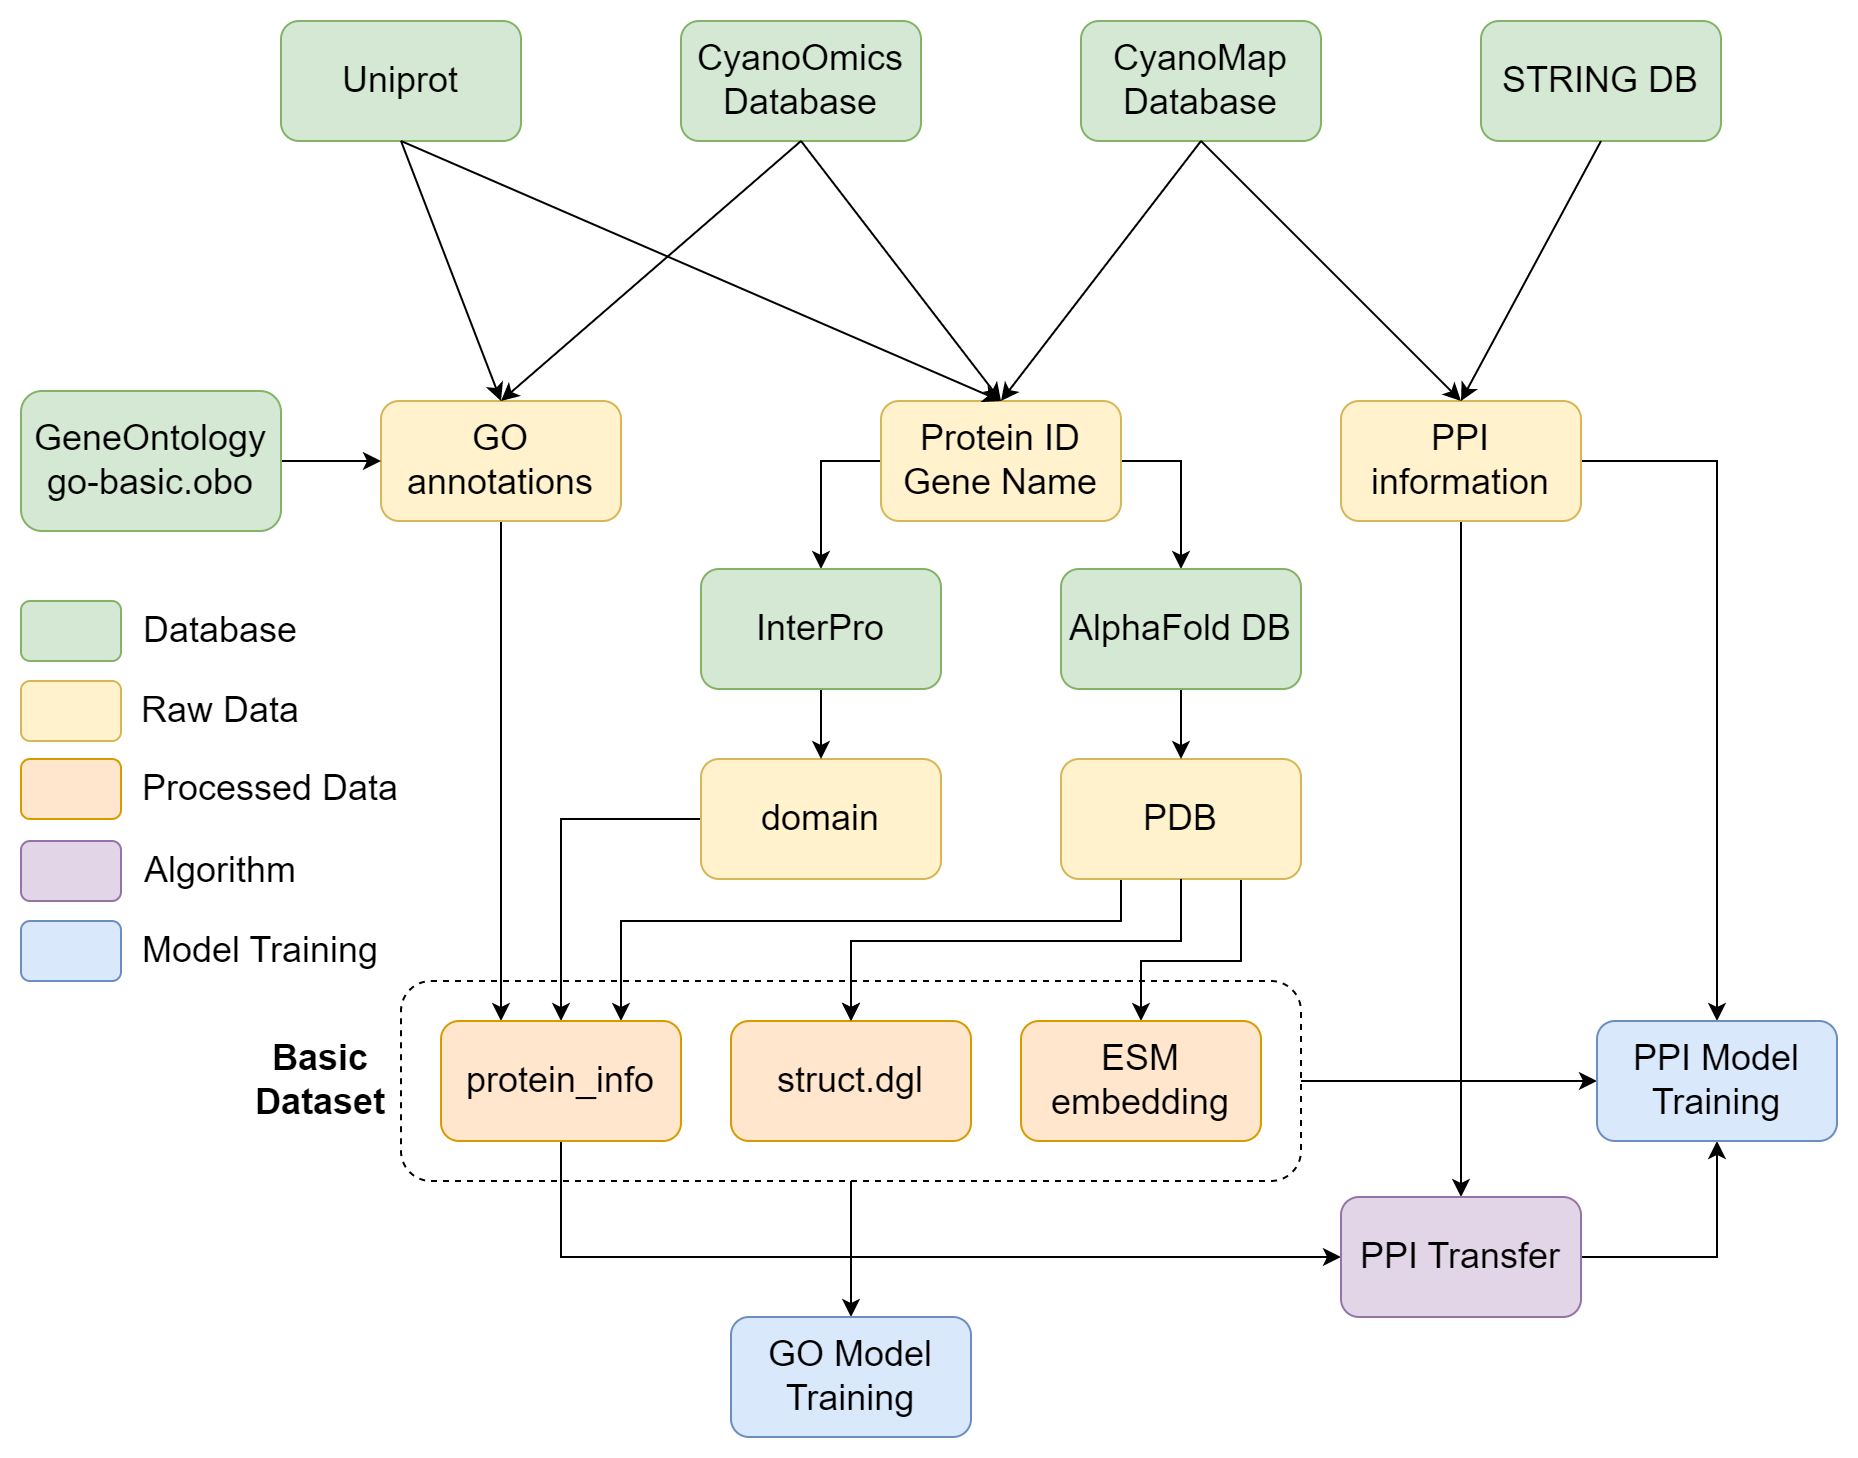

The diagram above was exported from draw.io. Its source (the exported page's mxGraphModel, read from the mxfile embedded in the PNG):
<mxGraphModel dx="1206" dy="702" grid="1" gridSize="10" guides="1" tooltips="1" connect="1" arrows="1" fold="1" page="1" pageScale="1" pageWidth="1169" pageHeight="827" math="0" shadow="0">
  <root>
    <mxCell id="0" />
    <mxCell id="1" parent="0" />
    <mxCell id="jMaLCOhcVJDILlXYjTOT-38" style="edgeStyle=orthogonalEdgeStyle;rounded=0;orthogonalLoop=1;jettySize=auto;html=1;exitX=0.5;exitY=1;exitDx=0;exitDy=0;entryX=0.5;entryY=0;entryDx=0;entryDy=0;" parent="1" source="jMaLCOhcVJDILlXYjTOT-36" target="jMaLCOhcVJDILlXYjTOT-37" edge="1">
      <mxGeometry relative="1" as="geometry" />
    </mxCell>
    <mxCell id="jMaLCOhcVJDILlXYjTOT-40" style="edgeStyle=orthogonalEdgeStyle;rounded=0;orthogonalLoop=1;jettySize=auto;html=1;exitX=1;exitY=0.5;exitDx=0;exitDy=0;entryX=0;entryY=0.5;entryDx=0;entryDy=0;" parent="1" source="jMaLCOhcVJDILlXYjTOT-36" target="jMaLCOhcVJDILlXYjTOT-39" edge="1">
      <mxGeometry relative="1" as="geometry" />
    </mxCell>
    <mxCell id="jMaLCOhcVJDILlXYjTOT-36" value="" style="rounded=1;whiteSpace=wrap;html=1;dashed=1;" parent="1" vertex="1">
      <mxGeometry x="200" y="500" width="450" height="100" as="geometry" />
    </mxCell>
    <mxCell id="jMaLCOhcVJDILlXYjTOT-46" style="edgeStyle=orthogonalEdgeStyle;rounded=0;orthogonalLoop=1;jettySize=auto;html=1;exitX=0.5;exitY=1;exitDx=0;exitDy=0;entryX=0.25;entryY=0;entryDx=0;entryDy=0;" parent="1" source="jMaLCOhcVJDILlXYjTOT-1" target="jMaLCOhcVJDILlXYjTOT-9" edge="1">
      <mxGeometry relative="1" as="geometry" />
    </mxCell>
    <mxCell id="jMaLCOhcVJDILlXYjTOT-1" value="&lt;font style=&quot;font-size: 18px;&quot;&gt;GO annotations&lt;/font&gt;" style="rounded=1;whiteSpace=wrap;html=1;fillColor=#fff2cc;strokeColor=#d6b656;" parent="1" vertex="1">
      <mxGeometry x="190" y="210" width="120" height="60" as="geometry" />
    </mxCell>
    <mxCell id="jMaLCOhcVJDILlXYjTOT-35" style="edgeStyle=orthogonalEdgeStyle;rounded=0;orthogonalLoop=1;jettySize=auto;html=1;exitX=0.5;exitY=1;exitDx=0;exitDy=0;entryX=0.5;entryY=0;entryDx=0;entryDy=0;" parent="1" source="jMaLCOhcVJDILlXYjTOT-2" target="jMaLCOhcVJDILlXYjTOT-33" edge="1">
      <mxGeometry relative="1" as="geometry" />
    </mxCell>
    <mxCell id="jMaLCOhcVJDILlXYjTOT-41" style="edgeStyle=orthogonalEdgeStyle;rounded=0;orthogonalLoop=1;jettySize=auto;html=1;exitX=1;exitY=0.5;exitDx=0;exitDy=0;entryX=0.5;entryY=0;entryDx=0;entryDy=0;" parent="1" source="jMaLCOhcVJDILlXYjTOT-2" target="jMaLCOhcVJDILlXYjTOT-39" edge="1">
      <mxGeometry relative="1" as="geometry" />
    </mxCell>
    <mxCell id="jMaLCOhcVJDILlXYjTOT-2" value="&lt;font style=&quot;font-size: 18px;&quot;&gt;PPI information&lt;/font&gt;" style="rounded=1;whiteSpace=wrap;html=1;fillColor=#fff2cc;strokeColor=#d6b656;" parent="1" vertex="1">
      <mxGeometry x="670" y="210" width="120" height="60" as="geometry" />
    </mxCell>
    <mxCell id="U26XwFRz2kM-ysdsPq8m-3" style="edgeStyle=orthogonalEdgeStyle;rounded=0;orthogonalLoop=1;jettySize=auto;html=1;exitX=0;exitY=0.5;exitDx=0;exitDy=0;entryX=0.5;entryY=0;entryDx=0;entryDy=0;fontSize=18;" edge="1" parent="1" source="jMaLCOhcVJDILlXYjTOT-3" target="U26XwFRz2kM-ysdsPq8m-1">
      <mxGeometry relative="1" as="geometry" />
    </mxCell>
    <mxCell id="U26XwFRz2kM-ysdsPq8m-4" style="edgeStyle=orthogonalEdgeStyle;rounded=0;orthogonalLoop=1;jettySize=auto;html=1;exitX=1;exitY=0.5;exitDx=0;exitDy=0;entryX=0.5;entryY=0;entryDx=0;entryDy=0;fontSize=18;" edge="1" parent="1" source="jMaLCOhcVJDILlXYjTOT-3" target="U26XwFRz2kM-ysdsPq8m-2">
      <mxGeometry relative="1" as="geometry" />
    </mxCell>
    <mxCell id="jMaLCOhcVJDILlXYjTOT-3" value="&lt;font style=&quot;font-size: 18px;&quot;&gt;Protein ID&lt;br&gt;Gene Name&lt;/font&gt;" style="rounded=1;whiteSpace=wrap;html=1;fillColor=#fff2cc;strokeColor=#d6b656;" parent="1" vertex="1">
      <mxGeometry x="440" y="210" width="120" height="60" as="geometry" />
    </mxCell>
    <mxCell id="jMaLCOhcVJDILlXYjTOT-50" style="edgeStyle=orthogonalEdgeStyle;rounded=0;orthogonalLoop=1;jettySize=auto;html=1;exitX=0.25;exitY=1;exitDx=0;exitDy=0;entryX=0.75;entryY=0;entryDx=0;entryDy=0;" parent="1" source="jMaLCOhcVJDILlXYjTOT-4" target="jMaLCOhcVJDILlXYjTOT-9" edge="1">
      <mxGeometry relative="1" as="geometry">
        <Array as="points">
          <mxPoint x="560" y="470" />
          <mxPoint x="310" y="470" />
        </Array>
      </mxGeometry>
    </mxCell>
    <mxCell id="jMaLCOhcVJDILlXYjTOT-51" style="edgeStyle=orthogonalEdgeStyle;rounded=0;orthogonalLoop=1;jettySize=auto;html=1;exitX=0.5;exitY=1;exitDx=0;exitDy=0;entryX=0.5;entryY=0;entryDx=0;entryDy=0;" parent="1" source="jMaLCOhcVJDILlXYjTOT-4" target="jMaLCOhcVJDILlXYjTOT-13" edge="1">
      <mxGeometry relative="1" as="geometry">
        <Array as="points">
          <mxPoint x="590" y="480" />
          <mxPoint x="425" y="480" />
        </Array>
      </mxGeometry>
    </mxCell>
    <mxCell id="jMaLCOhcVJDILlXYjTOT-52" style="edgeStyle=orthogonalEdgeStyle;rounded=0;orthogonalLoop=1;jettySize=auto;html=1;exitX=0.75;exitY=1;exitDx=0;exitDy=0;entryX=0.5;entryY=0;entryDx=0;entryDy=0;" parent="1" source="jMaLCOhcVJDILlXYjTOT-4" target="jMaLCOhcVJDILlXYjTOT-16" edge="1">
      <mxGeometry relative="1" as="geometry">
        <Array as="points">
          <mxPoint x="620" y="490" />
          <mxPoint x="570" y="490" />
        </Array>
      </mxGeometry>
    </mxCell>
    <mxCell id="jMaLCOhcVJDILlXYjTOT-4" value="&lt;font style=&quot;font-size: 18px;&quot;&gt;PDB&lt;/font&gt;" style="rounded=1;whiteSpace=wrap;html=1;fillColor=#fff2cc;strokeColor=#d6b656;" parent="1" vertex="1">
      <mxGeometry x="530" y="389" width="120" height="60" as="geometry" />
    </mxCell>
    <mxCell id="jMaLCOhcVJDILlXYjTOT-48" style="edgeStyle=orthogonalEdgeStyle;rounded=0;orthogonalLoop=1;jettySize=auto;html=1;exitX=0;exitY=0.5;exitDx=0;exitDy=0;entryX=0.5;entryY=0;entryDx=0;entryDy=0;" parent="1" source="jMaLCOhcVJDILlXYjTOT-7" target="jMaLCOhcVJDILlXYjTOT-9" edge="1">
      <mxGeometry relative="1" as="geometry" />
    </mxCell>
    <mxCell id="jMaLCOhcVJDILlXYjTOT-7" value="&lt;font style=&quot;font-size: 18px;&quot;&gt;domain&lt;/font&gt;" style="rounded=1;whiteSpace=wrap;html=1;fillColor=#fff2cc;strokeColor=#d6b656;" parent="1" vertex="1">
      <mxGeometry x="350" y="389" width="120" height="60" as="geometry" />
    </mxCell>
    <mxCell id="jMaLCOhcVJDILlXYjTOT-34" style="edgeStyle=orthogonalEdgeStyle;rounded=0;orthogonalLoop=1;jettySize=auto;html=1;exitX=0.5;exitY=1;exitDx=0;exitDy=0;entryX=0;entryY=0.5;entryDx=0;entryDy=0;" parent="1" source="jMaLCOhcVJDILlXYjTOT-9" target="jMaLCOhcVJDILlXYjTOT-33" edge="1">
      <mxGeometry relative="1" as="geometry" />
    </mxCell>
    <mxCell id="jMaLCOhcVJDILlXYjTOT-9" value="&lt;font style=&quot;font-size: 18px;&quot;&gt;protein_info&lt;/font&gt;" style="rounded=1;whiteSpace=wrap;html=1;fillColor=#ffe6cc;strokeColor=#d79b00;" parent="1" vertex="1">
      <mxGeometry x="220" y="520" width="120" height="60" as="geometry" />
    </mxCell>
    <mxCell id="jMaLCOhcVJDILlXYjTOT-13" value="&lt;font style=&quot;font-size: 18px;&quot;&gt;struct.dgl&lt;/font&gt;" style="rounded=1;whiteSpace=wrap;html=1;fillColor=#ffe6cc;strokeColor=#d79b00;" parent="1" vertex="1">
      <mxGeometry x="365" y="520" width="120" height="60" as="geometry" />
    </mxCell>
    <mxCell id="jMaLCOhcVJDILlXYjTOT-16" value="&lt;font style=&quot;font-size: 18px;&quot;&gt;ESM&lt;br&gt;embedding&lt;/font&gt;" style="rounded=1;whiteSpace=wrap;html=1;fillColor=#ffe6cc;strokeColor=#d79b00;" parent="1" vertex="1">
      <mxGeometry x="510" y="520" width="120" height="60" as="geometry" />
    </mxCell>
    <mxCell id="jMaLCOhcVJDILlXYjTOT-18" value="&lt;font style=&quot;font-size: 18px;&quot;&gt;CyanoMap&lt;br&gt;Database&lt;/font&gt;" style="rounded=1;whiteSpace=wrap;html=1;fillColor=#d5e8d4;strokeColor=#82b366;" parent="1" vertex="1">
      <mxGeometry x="540" y="20" width="120" height="60" as="geometry" />
    </mxCell>
    <mxCell id="jMaLCOhcVJDILlXYjTOT-19" value="&lt;font style=&quot;font-size: 18px;&quot;&gt;Uniprot&lt;/font&gt;" style="rounded=1;whiteSpace=wrap;html=1;fillColor=#d5e8d4;strokeColor=#82b366;" parent="1" vertex="1">
      <mxGeometry x="140" y="20" width="120" height="60" as="geometry" />
    </mxCell>
    <mxCell id="jMaLCOhcVJDILlXYjTOT-20" value="&lt;font style=&quot;font-size: 18px;&quot;&gt;STRING DB&lt;/font&gt;" style="rounded=1;whiteSpace=wrap;html=1;fillColor=#d5e8d4;strokeColor=#82b366;" parent="1" vertex="1">
      <mxGeometry x="740" y="20" width="120" height="60" as="geometry" />
    </mxCell>
    <mxCell id="jMaLCOhcVJDILlXYjTOT-21" value="&lt;font style=&quot;font-size: 18px;&quot;&gt;CyanoOmics&lt;br&gt;Database&lt;/font&gt;" style="rounded=1;whiteSpace=wrap;html=1;fillColor=#d5e8d4;strokeColor=#82b366;" parent="1" vertex="1">
      <mxGeometry x="340" y="20" width="120" height="60" as="geometry" />
    </mxCell>
    <mxCell id="jMaLCOhcVJDILlXYjTOT-24" value="" style="endArrow=classic;html=1;rounded=0;exitX=0.5;exitY=1;exitDx=0;exitDy=0;entryX=0.5;entryY=0;entryDx=0;entryDy=0;" parent="1" source="jMaLCOhcVJDILlXYjTOT-19" target="jMaLCOhcVJDILlXYjTOT-3" edge="1">
      <mxGeometry width="50" height="50" relative="1" as="geometry">
        <mxPoint x="530" y="210" as="sourcePoint" />
        <mxPoint x="580" y="160" as="targetPoint" />
      </mxGeometry>
    </mxCell>
    <mxCell id="jMaLCOhcVJDILlXYjTOT-25" value="" style="endArrow=classic;html=1;rounded=0;exitX=0.5;exitY=1;exitDx=0;exitDy=0;entryX=0.5;entryY=0;entryDx=0;entryDy=0;" parent="1" source="jMaLCOhcVJDILlXYjTOT-19" target="jMaLCOhcVJDILlXYjTOT-1" edge="1">
      <mxGeometry width="50" height="50" relative="1" as="geometry">
        <mxPoint x="530" y="210" as="sourcePoint" />
        <mxPoint x="580" y="160" as="targetPoint" />
      </mxGeometry>
    </mxCell>
    <mxCell id="jMaLCOhcVJDILlXYjTOT-27" value="" style="endArrow=classic;html=1;rounded=0;exitX=0.5;exitY=1;exitDx=0;exitDy=0;entryX=0.5;entryY=0;entryDx=0;entryDy=0;" parent="1" source="jMaLCOhcVJDILlXYjTOT-20" target="jMaLCOhcVJDILlXYjTOT-2" edge="1">
      <mxGeometry width="50" height="50" relative="1" as="geometry">
        <mxPoint x="530" y="210" as="sourcePoint" />
        <mxPoint x="580" y="160" as="targetPoint" />
      </mxGeometry>
    </mxCell>
    <mxCell id="jMaLCOhcVJDILlXYjTOT-28" value="" style="endArrow=classic;html=1;rounded=0;exitX=0.5;exitY=1;exitDx=0;exitDy=0;entryX=0.5;entryY=0;entryDx=0;entryDy=0;" parent="1" source="jMaLCOhcVJDILlXYjTOT-18" target="jMaLCOhcVJDILlXYjTOT-3" edge="1">
      <mxGeometry width="50" height="50" relative="1" as="geometry">
        <mxPoint x="560" y="350" as="sourcePoint" />
        <mxPoint x="610" y="300" as="targetPoint" />
      </mxGeometry>
    </mxCell>
    <mxCell id="jMaLCOhcVJDILlXYjTOT-29" value="" style="endArrow=classic;html=1;rounded=0;exitX=0.5;exitY=1;exitDx=0;exitDy=0;entryX=0.5;entryY=0;entryDx=0;entryDy=0;" parent="1" source="jMaLCOhcVJDILlXYjTOT-18" target="jMaLCOhcVJDILlXYjTOT-2" edge="1">
      <mxGeometry width="50" height="50" relative="1" as="geometry">
        <mxPoint x="560" y="350" as="sourcePoint" />
        <mxPoint x="610" y="300" as="targetPoint" />
      </mxGeometry>
    </mxCell>
    <mxCell id="jMaLCOhcVJDILlXYjTOT-30" value="" style="endArrow=classic;html=1;rounded=0;exitX=0.5;exitY=1;exitDx=0;exitDy=0;entryX=0.5;entryY=0;entryDx=0;entryDy=0;" parent="1" source="jMaLCOhcVJDILlXYjTOT-21" target="jMaLCOhcVJDILlXYjTOT-3" edge="1">
      <mxGeometry width="50" height="50" relative="1" as="geometry">
        <mxPoint x="560" y="350" as="sourcePoint" />
        <mxPoint x="610" y="300" as="targetPoint" />
      </mxGeometry>
    </mxCell>
    <mxCell id="jMaLCOhcVJDILlXYjTOT-31" value="" style="endArrow=classic;html=1;rounded=0;exitX=0.5;exitY=1;exitDx=0;exitDy=0;entryX=0.5;entryY=0;entryDx=0;entryDy=0;" parent="1" source="jMaLCOhcVJDILlXYjTOT-21" target="jMaLCOhcVJDILlXYjTOT-1" edge="1">
      <mxGeometry width="50" height="50" relative="1" as="geometry">
        <mxPoint x="560" y="350" as="sourcePoint" />
        <mxPoint x="610" y="300" as="targetPoint" />
      </mxGeometry>
    </mxCell>
    <mxCell id="jMaLCOhcVJDILlXYjTOT-42" style="edgeStyle=orthogonalEdgeStyle;rounded=0;orthogonalLoop=1;jettySize=auto;html=1;exitX=1;exitY=0.5;exitDx=0;exitDy=0;entryX=0.5;entryY=1;entryDx=0;entryDy=0;" parent="1" source="jMaLCOhcVJDILlXYjTOT-33" target="jMaLCOhcVJDILlXYjTOT-39" edge="1">
      <mxGeometry relative="1" as="geometry" />
    </mxCell>
    <mxCell id="jMaLCOhcVJDILlXYjTOT-33" value="&lt;font style=&quot;font-size: 18px;&quot;&gt;PPI Transfer&lt;/font&gt;" style="rounded=1;whiteSpace=wrap;html=1;fillColor=#e1d5e7;strokeColor=#9673a6;" parent="1" vertex="1">
      <mxGeometry x="670" y="608" width="120" height="60" as="geometry" />
    </mxCell>
    <mxCell id="jMaLCOhcVJDILlXYjTOT-37" value="&lt;font style=&quot;font-size: 18px;&quot;&gt;GO Model&lt;br&gt;Training&lt;/font&gt;" style="rounded=1;whiteSpace=wrap;html=1;fillColor=#dae8fc;strokeColor=#6c8ebf;" parent="1" vertex="1">
      <mxGeometry x="365" y="668" width="120" height="60" as="geometry" />
    </mxCell>
    <mxCell id="jMaLCOhcVJDILlXYjTOT-39" value="&lt;font style=&quot;font-size: 18px;&quot;&gt;PPI Model Training&lt;/font&gt;" style="rounded=1;whiteSpace=wrap;html=1;fillColor=#dae8fc;strokeColor=#6c8ebf;" parent="1" vertex="1">
      <mxGeometry x="798" y="520" width="120" height="60" as="geometry" />
    </mxCell>
    <mxCell id="jMaLCOhcVJDILlXYjTOT-43" value="&lt;b&gt;&lt;font style=&quot;font-size: 18px;&quot;&gt;Basic&lt;br&gt;Dataset&lt;/font&gt;&lt;/b&gt;" style="text;html=1;strokeColor=none;fillColor=none;align=center;verticalAlign=middle;whiteSpace=wrap;rounded=0;" parent="1" vertex="1">
      <mxGeometry x="130" y="535" width="60" height="30" as="geometry" />
    </mxCell>
    <mxCell id="jMaLCOhcVJDILlXYjTOT-56" style="edgeStyle=orthogonalEdgeStyle;rounded=0;orthogonalLoop=1;jettySize=auto;html=1;exitX=1;exitY=0.5;exitDx=0;exitDy=0;entryX=0;entryY=0.5;entryDx=0;entryDy=0;" parent="1" source="jMaLCOhcVJDILlXYjTOT-55" target="jMaLCOhcVJDILlXYjTOT-1" edge="1">
      <mxGeometry relative="1" as="geometry" />
    </mxCell>
    <mxCell id="jMaLCOhcVJDILlXYjTOT-55" value="&lt;font style=&quot;font-size: 18px;&quot;&gt;GeneOntology&lt;br&gt;go-basic.obo&lt;/font&gt;" style="rounded=1;whiteSpace=wrap;html=1;fillColor=#d5e8d4;strokeColor=#82b366;" parent="1" vertex="1">
      <mxGeometry x="10" y="205" width="130" height="70" as="geometry" />
    </mxCell>
    <mxCell id="U26XwFRz2kM-ysdsPq8m-5" style="edgeStyle=orthogonalEdgeStyle;rounded=0;orthogonalLoop=1;jettySize=auto;html=1;exitX=0.5;exitY=1;exitDx=0;exitDy=0;entryX=0.5;entryY=0;entryDx=0;entryDy=0;fontSize=18;" edge="1" parent="1" source="U26XwFRz2kM-ysdsPq8m-1" target="jMaLCOhcVJDILlXYjTOT-7">
      <mxGeometry relative="1" as="geometry" />
    </mxCell>
    <mxCell id="U26XwFRz2kM-ysdsPq8m-1" value="&lt;font style=&quot;font-size: 18px;&quot;&gt;InterPro&lt;/font&gt;" style="rounded=1;whiteSpace=wrap;html=1;fillColor=#d5e8d4;strokeColor=#82b366;" vertex="1" parent="1">
      <mxGeometry x="350" y="294" width="120" height="60" as="geometry" />
    </mxCell>
    <mxCell id="U26XwFRz2kM-ysdsPq8m-6" style="edgeStyle=orthogonalEdgeStyle;rounded=0;orthogonalLoop=1;jettySize=auto;html=1;exitX=0.5;exitY=1;exitDx=0;exitDy=0;entryX=0.5;entryY=0;entryDx=0;entryDy=0;fontSize=18;" edge="1" parent="1" source="U26XwFRz2kM-ysdsPq8m-2" target="jMaLCOhcVJDILlXYjTOT-4">
      <mxGeometry relative="1" as="geometry" />
    </mxCell>
    <mxCell id="U26XwFRz2kM-ysdsPq8m-2" value="&lt;font style=&quot;font-size: 18px;&quot;&gt;AlphaFold DB&lt;/font&gt;" style="rounded=1;whiteSpace=wrap;html=1;fillColor=#d5e8d4;strokeColor=#82b366;" vertex="1" parent="1">
      <mxGeometry x="530" y="294" width="120" height="60" as="geometry" />
    </mxCell>
    <mxCell id="U26XwFRz2kM-ysdsPq8m-7" value="" style="rounded=1;whiteSpace=wrap;html=1;fontSize=18;fillColor=#d5e8d4;strokeColor=#82b366;" vertex="1" parent="1">
      <mxGeometry x="10" y="310" width="50" height="30" as="geometry" />
    </mxCell>
    <mxCell id="U26XwFRz2kM-ysdsPq8m-8" value="Database" style="text;html=1;strokeColor=none;fillColor=none;align=center;verticalAlign=middle;whiteSpace=wrap;rounded=0;dashed=1;fontSize=18;" vertex="1" parent="1">
      <mxGeometry x="60" y="310" width="100" height="30" as="geometry" />
    </mxCell>
    <mxCell id="U26XwFRz2kM-ysdsPq8m-9" value="" style="rounded=1;whiteSpace=wrap;html=1;fontSize=18;fillColor=#fff2cc;strokeColor=#d6b656;" vertex="1" parent="1">
      <mxGeometry x="10" y="350" width="50" height="30" as="geometry" />
    </mxCell>
    <mxCell id="U26XwFRz2kM-ysdsPq8m-10" value="Raw Data" style="text;html=1;strokeColor=none;fillColor=none;align=center;verticalAlign=middle;whiteSpace=wrap;rounded=0;dashed=1;fontSize=18;" vertex="1" parent="1">
      <mxGeometry x="60" y="350" width="100" height="30" as="geometry" />
    </mxCell>
    <mxCell id="U26XwFRz2kM-ysdsPq8m-11" value="" style="rounded=1;whiteSpace=wrap;html=1;fontSize=18;fillColor=#ffe6cc;strokeColor=#d79b00;" vertex="1" parent="1">
      <mxGeometry x="10" y="389" width="50" height="30" as="geometry" />
    </mxCell>
    <mxCell id="U26XwFRz2kM-ysdsPq8m-12" value="Processed Data" style="text;html=1;strokeColor=none;fillColor=none;align=center;verticalAlign=middle;whiteSpace=wrap;rounded=0;dashed=1;fontSize=18;" vertex="1" parent="1">
      <mxGeometry x="60" y="389" width="150" height="30" as="geometry" />
    </mxCell>
    <mxCell id="U26XwFRz2kM-ysdsPq8m-13" value="" style="rounded=1;whiteSpace=wrap;html=1;fontSize=18;fillColor=#e1d5e7;strokeColor=#9673a6;" vertex="1" parent="1">
      <mxGeometry x="10" y="430" width="50" height="30" as="geometry" />
    </mxCell>
    <mxCell id="U26XwFRz2kM-ysdsPq8m-14" value="Algorithm" style="text;html=1;strokeColor=none;fillColor=none;align=center;verticalAlign=middle;whiteSpace=wrap;rounded=0;dashed=1;fontSize=18;" vertex="1" parent="1">
      <mxGeometry x="60" y="430" width="100" height="30" as="geometry" />
    </mxCell>
    <mxCell id="U26XwFRz2kM-ysdsPq8m-15" value="" style="rounded=1;whiteSpace=wrap;html=1;fontSize=18;fillColor=#dae8fc;strokeColor=#6c8ebf;" vertex="1" parent="1">
      <mxGeometry x="10" y="470" width="50" height="30" as="geometry" />
    </mxCell>
    <mxCell id="U26XwFRz2kM-ysdsPq8m-16" value="Model Training" style="text;html=1;strokeColor=none;fillColor=none;align=center;verticalAlign=middle;whiteSpace=wrap;rounded=0;dashed=1;fontSize=18;" vertex="1" parent="1">
      <mxGeometry x="60" y="470" width="140" height="30" as="geometry" />
    </mxCell>
    <mxCell id="U26XwFRz2kM-ysdsPq8m-17" style="edgeStyle=orthogonalEdgeStyle;rounded=0;orthogonalLoop=1;jettySize=auto;html=1;exitX=0.5;exitY=1;exitDx=0;exitDy=0;entryX=0.5;entryY=0;entryDx=0;entryDy=0;" edge="1" parent="1" source="jMaLCOhcVJDILlXYjTOT-4" target="jMaLCOhcVJDILlXYjTOT-13">
      <mxGeometry relative="1" as="geometry">
        <Array as="points">
          <mxPoint x="590" y="480" />
          <mxPoint x="425" y="480" />
        </Array>
        <mxPoint x="590" y="449" as="sourcePoint" />
        <mxPoint x="425" y="520" as="targetPoint" />
      </mxGeometry>
    </mxCell>
  </root>
</mxGraphModel>